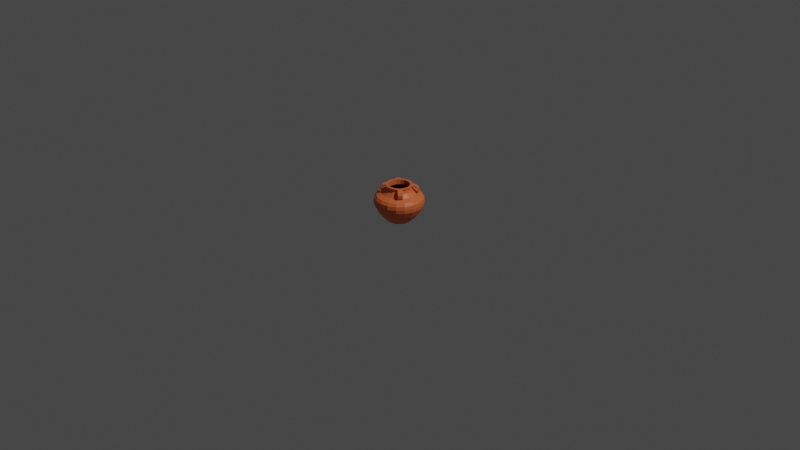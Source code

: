 # Source: Jarron01.blend  (saved by Blender 3.6.13; exported with 4.5.12 LTS)
import bpy
from mathutils import Matrix  # noqa: F401  (used for matrix-valued properties, if any)

bpy.ops.wm.read_factory_settings(use_empty=True)
scene = bpy.context.scene
scene.name = 'Scene'

# ---- collections
col_collection = bpy.data.collections.new('Collection'); scene.collection.children.link(col_collection)

# ---- materials (node trees are filled in below, after node groups)
mat_jarron = bpy.data.materials.new('Jarron')
mat_jarron.use_transparent_shadow = False
mat_fondo = bpy.data.materials.new('Fondo')
mat_fondo.use_transparent_shadow = False

# ---- material node trees
mat_jarron.use_nodes = True; mat_jarron.node_tree.nodes.clear()
_N = mat_jarron.node_tree.nodes; _L = mat_jarron.node_tree.links
n0 = _N.new('ShaderNodeBsdfPrincipled'); n0.name = 'Principled BSDF'; n0.location = (10, 300)
n0.distribution = 'GGX'
n0.subsurface_method = 'RANDOM_WALK_SKIN'
n0.inputs[0].default_value = (0.8, 0.1572, 0.0446, 1.0)
n0.inputs[3].default_value = 1.45
n0.inputs[27].default_value = (0.0, 0.0, 0.0, 1.0)
n0.inputs[28].default_value = 1.0
n1 = _N.new('ShaderNodeOutputMaterial'); n1.name = 'Material Output'; n1.location = (300, 300)
_L.new(n0.outputs[0], n1.inputs[0])
n1.is_active_output = True
mat_fondo.use_nodes = True; mat_fondo.node_tree.nodes.clear()
_N = mat_fondo.node_tree.nodes; _L = mat_fondo.node_tree.links
n0 = _N.new('ShaderNodeBsdfPrincipled'); n0.name = 'Principled BSDF'; n0.location = (10, 300)
n0.distribution = 'GGX'
n0.subsurface_method = 'RANDOM_WALK_SKIN'
n0.inputs[0].default_value = (0.0, 0.0, 0.0, 1.0)
n0.inputs[3].default_value = 1.45
n0.inputs[13].default_value = 0.0
n0.inputs[27].default_value = (0.0, 0.0, 0.0, 1.0)
n0.inputs[28].default_value = 1.0
n1 = _N.new('ShaderNodeOutputMaterial'); n1.name = 'Material Output'; n1.location = (300, 300)
_L.new(n0.outputs[0], n1.inputs[0])
n1.is_active_output = True

# ---- world
world_world = bpy.data.worlds.new('World'); scene.world = world_world
world_world.use_nodes = True; world_world.node_tree.nodes.clear()
_N = world_world.node_tree.nodes; _L = world_world.node_tree.links
n0 = _N.new('ShaderNodeOutputWorld'); n0.name = 'World Output'; n0.location = (300, 300)
n1 = _N.new('ShaderNodeBackground'); n1.name = 'Background'; n1.location = (10, 300)
n1.inputs[0].default_value = (0.05088, 0.05088, 0.05088, 1.0)
_L.new(n1.outputs[0], n0.inputs[0])
n0.is_active_output = True
world_world.color = (0.05088, 0.05088, 0.05088)
world_world.use_sun_shadow = False
world_world.sun_shadow_jitter_overblur = 0.0

# ---- cameras
cam_camera = bpy.data.cameras.new('Camera')
cam_camera.clip_end = 100.0
cam_camera.ortho_scale = 7.314

# ---- lights
light_light = bpy.data.lights.new('Light', 'POINT')
light_light.transmission_factor = 0.0
light_light.energy = 1000.0
light_light.shadow_soft_size = 0.1
light_light.shadow_maximum_resolution = 0.006
light_light.use_absolute_resolution = True

# ---- meshes
me_circle = bpy.data.meshes.new('Circle')
me_circle.from_pydata([(0.0, -0.125, 0.0), (0.04275, -0.1175, 0.0), (0.08035, -0.09576, 0.0), (0.1083, -0.0625, 0.0), (0.1231, -0.02171, 0.0), (0.1231, -0.02171, 0.375), (0.1083, -0.0625, 0.375), (0.08035, -0.09576, 0.375), (0.04275, -0.1175, 0.375), (0.0, -0.125, 0.375), (0.0481, -0.1321, 0.3333), (0.09039, -0.1077, 0.3333), (0.1218, -0.07031, 0.3333), (0.1385, -0.02442, 0.3333), (0.0, -0.1406, 0.3333), (0.0, -0.1758, 0.3), (0.1731, -0.03052, 0.3), (0.1522, -0.08789, 0.3), (0.113, -0.1347, 0.3), (0.06012, -0.1652, 0.3), (0.1354, -0.02388, 0.375), (0.1191, -0.06875, 0.375), (0.08838, -0.1053, 0.375), (0.04703, -0.1292, 0.375), (0.0, -0.1375, 0.375), (0.1354, -0.02388, 0.385), (0.1191, -0.06875, 0.385), (0.08838, -0.1053, 0.385), (0.04703, -0.1292, 0.385), (0.0, -0.1375, 0.385), (0.09526, -0.055, 0.385), (0.03762, -0.1034, 0.385), (0.1083, -0.0191, 0.385), (0.07071, -0.08426, 0.385), (0.0, -0.11, 0.385), (0.1083, -0.0191, 0.335), (0.09526, -0.055, 0.335), (0.07071, -0.08426, 0.335), (0.03762, -0.1034, 0.335), (0.0, -0.11, 0.335), (0.228, -0.0402, 0.275), (0.2488, -0.04387, 0.2468), (0.2188, -0.1263, 0.2468), (0.2005, -0.1158, 0.275), (0.1488, -0.1774, 0.275), (0.1624, -0.1935, 0.2468), (0.0, -0.2315, 0.275), (0.0, -0.2527, 0.2468), (0.08641, -0.2374, 0.2468), (0.07919, -0.2176, 0.275), (0.2538, -0.04476, 0.2087), (0.2481, -0.04374, 0.1707), (0.2118, -0.03734, 0.1013), (0.1822, -0.03213, 0.06001), (0.2232, -0.1289, 0.2087), (0.2182, -0.126, 0.1707), (0.1862, -0.1075, 0.1013), (0.1602, -0.0925, 0.06001), (0.1619, -0.193, 0.1707), (0.1657, -0.1975, 0.2087), (0.1189, -0.1417, 0.06001), (0.1382, -0.1647, 0.1013), (0.0, -0.2151, 0.1013), (0.0, -0.185, 0.06001), (0.0, -0.2578, 0.2087), (0.0, -0.2519, 0.1707), (0.08816, -0.2422, 0.2087), (0.08616, -0.2367, 0.1707), (0.07355, -0.2021, 0.1013), (0.06328, -0.1738, 0.06001), (0.1363, -0.08321, 0.3757), (0.1056, -0.1198, 0.3757), (0.1401, -0.08643, 0.3843), (0.1094, -0.123, 0.3843), (0.1515, -0.09595, 0.365), (0.1208, -0.1325, 0.365), (0.1581, -0.1015, 0.37), (0.1274, -0.1381, 0.37), (0.1606, -0.1036, 0.3458), (0.1299, -0.1401, 0.3458), (0.1682, -0.11, 0.3458), (0.1375, -0.1466, 0.3458), (0.1611, -0.104, 0.3233), (0.1304, -0.1406, 0.3233), (0.1677, -0.1096, 0.3183), (0.137, -0.1461, 0.3183), (0.1529, -0.09713, 0.3035), (0.1222, -0.1337, 0.3035), (0.1567, -0.1003, 0.2949), (0.126, -0.1369, 0.2949), (0.1446, -0.09017, 0.2976), (0.1139, -0.1268, 0.2976), (0.1484, -0.09339, 0.289), (0.1177, -0.13, 0.289), (-0.04275, -0.1175, 0.0), (-0.08035, -0.09576, 0.0), (-0.1083, -0.0625, 0.0), (-0.1231, -0.02171, 0.0), (-0.1231, -0.02171, 0.375), (-0.1083, -0.0625, 0.375), (-0.08035, -0.09576, 0.375), (-0.04275, -0.1175, 0.375), (-0.0481, -0.1321, 0.3333), (-0.09039, -0.1077, 0.3333), (-0.1218, -0.07031, 0.3333), (-0.1385, -0.02442, 0.3333), (-0.1731, -0.03052, 0.3), (-0.1522, -0.08789, 0.3), (-0.113, -0.1347, 0.3), (-0.06012, -0.1652, 0.3), (-0.1354, -0.02388, 0.375), (-0.1191, -0.06875, 0.375), (-0.08838, -0.1053, 0.375), (-0.04703, -0.1292, 0.375), (-0.1354, -0.02388, 0.385), (-0.1191, -0.06875, 0.385), (-0.08838, -0.1053, 0.385), (-0.04703, -0.1292, 0.385), (-0.09526, -0.055, 0.385), (-0.03762, -0.1034, 0.385), (-0.1083, -0.0191, 0.385), (-0.07071, -0.08426, 0.385), (-0.1083, -0.0191, 0.335), (-0.09526, -0.055, 0.335), (-0.07071, -0.08426, 0.335), (-0.03762, -0.1034, 0.335), (-0.228, -0.0402, 0.275), (-0.2488, -0.04387, 0.2468), (-0.2188, -0.1263, 0.2468), (-0.2005, -0.1158, 0.275), (-0.1488, -0.1774, 0.275), (-0.1624, -0.1935, 0.2468), (-0.08641, -0.2374, 0.2468), (-0.07919, -0.2176, 0.275), (-0.2538, -0.04476, 0.2087), (-0.2481, -0.04374, 0.1707), (-0.2118, -0.03734, 0.1013), (-0.1822, -0.03213, 0.06001), (-0.2232, -0.1289, 0.2087), (-0.2182, -0.126, 0.1707), (-0.1862, -0.1075, 0.1013), (-0.1602, -0.0925, 0.06001), (-0.1619, -0.193, 0.1707), (-0.1657, -0.1975, 0.2087), (-0.1189, -0.1417, 0.06001), (-0.1382, -0.1647, 0.1013), (-0.08816, -0.2422, 0.2087), (-0.08616, -0.2367, 0.1707), (-0.07355, -0.2021, 0.1013), (-0.06328, -0.1738, 0.06001), (-0.1363, -0.08321, 0.3757), (-0.1056, -0.1198, 0.3757), (-0.1401, -0.08643, 0.3843), (-0.1094, -0.123, 0.3843), (-0.1515, -0.09595, 0.365), (-0.1208, -0.1325, 0.365), (-0.1581, -0.1015, 0.37), (-0.1274, -0.1381, 0.37), (-0.1606, -0.1036, 0.3458), (-0.1299, -0.1401, 0.3458), (-0.1682, -0.11, 0.3458), (-0.1375, -0.1466, 0.3458), (-0.1611, -0.104, 0.3233), (-0.1304, -0.1406, 0.3233), (-0.1677, -0.1096, 0.3183), (-0.137, -0.1461, 0.3183), (-0.1529, -0.09713, 0.3035), (-0.1222, -0.1337, 0.3035), (-0.1567, -0.1003, 0.2949), (-0.126, -0.1369, 0.2949), (-0.1446, -0.09017, 0.2976), (-0.1139, -0.1268, 0.2976), (-0.1484, -0.09339, 0.289), (-0.1177, -0.13, 0.289), (0.0, 0.125, 0.0), (0.04275, 0.1175, 0.0), (0.08035, 0.09576, 0.0), (0.1083, 0.0625, 0.0), (0.1231, 0.02171, 0.0), (0.1231, 0.02171, 0.375), (0.1083, 0.0625, 0.375), (0.08035, 0.09576, 0.375), (0.04275, 0.1175, 0.375), (0.0, 0.125, 0.375), (0.0481, 0.1321, 0.3333), (0.09039, 0.1077, 0.3333), (0.1218, 0.07031, 0.3333), (0.1385, 0.02442, 0.3333), (0.0, 0.1406, 0.3333), (0.0, 0.1758, 0.3), (0.1731, 0.03052, 0.3), (0.1522, 0.08789, 0.3), (0.113, 0.1347, 0.3), (0.06012, 0.1652, 0.3), (0.1354, 0.02388, 0.375), (0.1191, 0.06875, 0.375), (0.08838, 0.1053, 0.375), (0.04703, 0.1292, 0.375), (0.0, 0.1375, 0.375), (0.1354, 0.02388, 0.385), (0.1191, 0.06875, 0.385), (0.08838, 0.1053, 0.385), (0.04703, 0.1292, 0.385), (0.0, 0.1375, 0.385), (0.09526, 0.055, 0.385), (0.03762, 0.1034, 0.385), (0.1083, 0.0191, 0.385), (0.07071, 0.08426, 0.385), (0.0, 0.11, 0.385), (0.1083, 0.0191, 0.335), (0.09526, 0.055, 0.335), (0.07071, 0.08426, 0.335), (0.03762, 0.1034, 0.335), (0.0, 0.11, 0.335), (0.228, 0.0402, 0.275), (0.2488, 0.04387, 0.2468), (0.2188, 0.1263, 0.2468), (0.2005, 0.1158, 0.275), (0.1488, 0.1774, 0.275), (0.1624, 0.1935, 0.2468), (0.0, 0.2315, 0.275), (0.0, 0.2527, 0.2468), (0.08641, 0.2374, 0.2468), (0.07919, 0.2176, 0.275), (0.2538, 0.04476, 0.2087), (0.2481, 0.04374, 0.1707), (0.2118, 0.03734, 0.1013), (0.1822, 0.03213, 0.06001), (0.2232, 0.1289, 0.2087), (0.2182, 0.126, 0.1707), (0.1862, 0.1075, 0.1013), (0.1602, 0.0925, 0.06001), (0.1619, 0.193, 0.1707), (0.1657, 0.1975, 0.2087), (0.1189, 0.1417, 0.06001), (0.1382, 0.1647, 0.1013), (0.0, 0.2151, 0.1013), (0.0, 0.185, 0.06001), (0.0, 0.2578, 0.2087), (0.0, 0.2519, 0.1707), (0.08816, 0.2422, 0.2087), (0.08616, 0.2367, 0.1707), (0.07355, 0.2021, 0.1013), (0.06328, 0.1738, 0.06001), (0.1363, 0.08321, 0.3757), (0.1056, 0.1198, 0.3757), (0.1401, 0.08643, 0.3843), (0.1094, 0.123, 0.3843), (0.1515, 0.09595, 0.365), (0.1208, 0.1325, 0.365), (0.1581, 0.1015, 0.37), (0.1274, 0.1381, 0.37), (0.1606, 0.1036, 0.3458), (0.1299, 0.1401, 0.3458), (0.1682, 0.11, 0.3458), (0.1375, 0.1466, 0.3458), (0.1611, 0.104, 0.3233), (0.1304, 0.1406, 0.3233), (0.1677, 0.1096, 0.3183), (0.137, 0.1461, 0.3183), (0.1529, 0.09713, 0.3035), (0.1222, 0.1337, 0.3035), (0.1567, 0.1003, 0.2949), (0.126, 0.1369, 0.2949), (0.1446, 0.09017, 0.2976), (0.1139, 0.1268, 0.2976), (0.1484, 0.09339, 0.289), (0.1177, 0.13, 0.289), (-0.04275, 0.1175, 0.0), (-0.08035, 0.09576, 0.0), (-0.1083, 0.0625, 0.0), (-0.1231, 0.02171, 0.0), (-0.1231, 0.02171, 0.375), (-0.1083, 0.0625, 0.375), (-0.08035, 0.09576, 0.375), (-0.04275, 0.1175, 0.375), (-0.0481, 0.1321, 0.3333), (-0.09039, 0.1077, 0.3333), (-0.1218, 0.07031, 0.3333), (-0.1385, 0.02442, 0.3333), (-0.1731, 0.03052, 0.3), (-0.1522, 0.08789, 0.3), (-0.113, 0.1347, 0.3), (-0.06012, 0.1652, 0.3), (-0.1354, 0.02388, 0.375), (-0.1191, 0.06875, 0.375), (-0.08838, 0.1053, 0.375), (-0.04703, 0.1292, 0.375), (-0.1354, 0.02388, 0.385), (-0.1191, 0.06875, 0.385), (-0.08838, 0.1053, 0.385), (-0.04703, 0.1292, 0.385), (-0.09526, 0.055, 0.385), (-0.03762, 0.1034, 0.385), (-0.1083, 0.0191, 0.385), (-0.07071, 0.08426, 0.385), (-0.1083, 0.0191, 0.335), (-0.09526, 0.055, 0.335), (-0.07071, 0.08426, 0.335), (-0.03762, 0.1034, 0.335), (-0.228, 0.0402, 0.275), (-0.2488, 0.04387, 0.2468), (-0.2188, 0.1263, 0.2468), (-0.2005, 0.1158, 0.275), (-0.1488, 0.1774, 0.275), (-0.1624, 0.1935, 0.2468), (-0.08641, 0.2374, 0.2468), (-0.07919, 0.2176, 0.275), (-0.2538, 0.04476, 0.2087), (-0.2481, 0.04374, 0.1707), (-0.2118, 0.03734, 0.1013), (-0.1822, 0.03213, 0.06001), (-0.2232, 0.1289, 0.2087), (-0.2182, 0.126, 0.1707), (-0.1862, 0.1075, 0.1013), (-0.1602, 0.0925, 0.06001), (-0.1619, 0.193, 0.1707), (-0.1657, 0.1975, 0.2087), (-0.1189, 0.1417, 0.06001), (-0.1382, 0.1647, 0.1013), (-0.08816, 0.2422, 0.2087), (-0.08616, 0.2367, 0.1707), (-0.07355, 0.2021, 0.1013), (-0.06328, 0.1738, 0.06001), (-0.1363, 0.08321, 0.3757), (-0.1056, 0.1198, 0.3757), (-0.1401, 0.08643, 0.3843), (-0.1094, 0.123, 0.3843), (-0.1515, 0.09595, 0.365), (-0.1208, 0.1325, 0.365), (-0.1581, 0.1015, 0.37), (-0.1274, 0.1381, 0.37), (-0.1606, 0.1036, 0.3458), (-0.1299, 0.1401, 0.3458), (-0.1682, 0.11, 0.3458), (-0.1375, 0.1466, 0.3458), (-0.1611, 0.104, 0.3233), (-0.1304, 0.1406, 0.3233), (-0.1677, 0.1096, 0.3183), (-0.137, 0.1461, 0.3183), (-0.1529, 0.09713, 0.3035), (-0.1222, 0.1337, 0.3035), (-0.1567, 0.1003, 0.2949), (-0.126, 0.1369, 0.2949), (-0.1446, 0.09017, 0.2976), (-0.1139, 0.1268, 0.2976), (-0.1484, 0.09339, 0.289), (-0.1177, 0.13, 0.289)], [], [(12, 11, 7, 6), (13, 12, 6, 5), (10, 14, 9, 8), (296, 122, 120, 294), (11, 10, 8, 7), (17, 18, 11, 12), (66, 64, 47, 48), (16, 17, 12, 13), (19, 15, 14, 10), (49, 46, 15, 19), (18, 19, 10, 11), (44, 49, 19, 18), (61, 68, 67, 58), (3, 2, 60, 57), (56, 61, 58, 55), (68, 62, 65, 67), (4, 3, 57, 53), (52, 56, 55, 51), (1, 0, 63, 69), (2, 1, 69, 60), (59, 66, 48, 45), (43, 44, 18, 17), (50, 54, 42, 41), (54, 59, 45, 42), (8, 9, 24, 23), (5, 6, 21, 20), (6, 7, 22, 21), (7, 8, 23, 22), (23, 24, 29, 28), (20, 21, 26, 25), (22, 23, 28, 27), (26, 27, 33, 30), (28, 29, 34, 31), (25, 26, 30, 32), (27, 28, 31, 33), (30, 33, 37, 36), (31, 34, 39, 38), (32, 30, 36, 35), (33, 31, 38, 37), (49, 44, 45, 48), (46, 49, 48, 47), (43, 40, 41, 42), (44, 43, 42, 45), (61, 56, 57, 60), (59, 54, 55, 58), (56, 52, 53, 57), (54, 50, 51, 55), (62, 68, 69, 63), (64, 66, 67, 65), (68, 61, 60, 69), (66, 59, 58, 67), (206, 199, 25, 32), (52, 226, 227, 53), (40, 43, 17, 16), (215, 224, 50, 41), (50, 224, 225, 51), (199, 194, 20, 25), (194, 179, 5, 20), (187, 190, 16, 13), (227, 178, 4, 53), (179, 187, 13, 5), (190, 214, 40, 16), (225, 226, 52, 51), (40, 214, 215, 41), (21, 22, 71, 70), (70, 71, 75, 74), (22, 27, 73, 71), (27, 26, 72, 73), (26, 21, 70, 72), (76, 74, 78, 80), (72, 70, 74, 76), (73, 72, 76, 77), (71, 73, 77, 75), (79, 81, 85, 83), (77, 76, 80, 81), (75, 77, 81, 79), (74, 75, 79, 78), (84, 82, 86, 88), (78, 79, 83, 82), (80, 78, 82, 84), (81, 80, 84, 85), (89, 88, 92, 93), (85, 84, 88, 89), (83, 85, 89, 87), (82, 83, 87, 86), (91, 93, 92, 90), (87, 89, 93, 91), (86, 87, 91, 90), (88, 86, 90, 92), (104, 99, 100, 103), (105, 98, 99, 104), (102, 101, 9, 14), (35, 36, 37, 38, 39, 125, 124, 123, 122, 296, 297, 298, 299, 213, 212, 211, 210, 209), (103, 100, 101, 102), (107, 104, 103, 108), (146, 132, 47, 64), (106, 105, 104, 107), (109, 102, 14, 15), (133, 109, 15, 46), (108, 103, 102, 109), (130, 108, 109, 133), (145, 142, 147, 148), (96, 141, 144, 95), (140, 139, 142, 145), (148, 147, 65, 62), (97, 137, 141, 96), (136, 135, 139, 140), (94, 149, 63, 0), (95, 144, 149, 94), (143, 131, 132, 146), (129, 107, 108, 130), (134, 127, 128, 138), (138, 128, 131, 143), (101, 113, 24, 9), (98, 110, 111, 99), (99, 111, 112, 100), (100, 112, 113, 101), (113, 117, 29, 24), (110, 114, 115, 111), (112, 116, 117, 113), (115, 118, 121, 116), (117, 119, 34, 29), (114, 120, 118, 115), (116, 121, 119, 117), (118, 123, 124, 121), (119, 125, 39, 34), (120, 122, 123, 118), (121, 124, 125, 119), (133, 132, 131, 130), (46, 47, 132, 133), (129, 128, 127, 126), (130, 131, 128, 129), (145, 144, 141, 140), (143, 142, 139, 138), (140, 141, 137, 136), (138, 139, 135, 134), (62, 63, 149, 148), (64, 65, 147, 146), (148, 149, 144, 145), (146, 147, 142, 143), (294, 120, 114, 288), (137, 311, 310, 136), (126, 106, 107, 129), (301, 127, 134, 308), (135, 309, 308, 134), (288, 114, 110, 284), (284, 110, 98, 272), (279, 105, 106, 280), (311, 137, 97, 271), (272, 98, 105, 279), (280, 106, 126, 300), (309, 135, 136, 310), (127, 301, 300, 126), (111, 150, 151, 112), (150, 154, 155, 151), (112, 151, 153, 116), (116, 153, 152, 115), (115, 152, 150, 111), (156, 160, 158, 154), (152, 156, 154, 150), (153, 157, 156, 152), (151, 155, 157, 153), (159, 163, 165, 161), (157, 161, 160, 156), (155, 159, 161, 157), (154, 158, 159, 155), (164, 168, 166, 162), (158, 162, 163, 159), (160, 164, 162, 158), (161, 165, 164, 160), (169, 173, 172, 168), (165, 169, 168, 164), (163, 167, 169, 165), (162, 166, 167, 163), (171, 170, 172, 173), (167, 171, 173, 169), (166, 170, 171, 167), (168, 172, 170, 166), (186, 180, 181, 185), (187, 179, 180, 186), (184, 182, 183, 188), (185, 181, 182, 184), (191, 186, 185, 192), (240, 222, 221, 238), (190, 187, 186, 191), (193, 184, 188, 189), (223, 193, 189, 220), (192, 185, 184, 193), (218, 192, 193, 223), (235, 232, 241, 242), (177, 231, 234, 176), (230, 229, 232, 235), (242, 241, 239, 236), (178, 227, 231, 177), (226, 225, 229, 230), (175, 243, 237, 174), (176, 234, 243, 175), (233, 219, 222, 240), (217, 191, 192, 218), (224, 215, 216, 228), (228, 216, 219, 233), (182, 197, 198, 183), (179, 194, 195, 180), (180, 195, 196, 181), (181, 196, 197, 182), (197, 202, 203, 198), (194, 199, 200, 195), (196, 201, 202, 197), (200, 204, 207, 201), (202, 205, 208, 203), (199, 206, 204, 200), (201, 207, 205, 202), (204, 210, 211, 207), (205, 212, 213, 208), (206, 209, 210, 204), (207, 211, 212, 205), (223, 222, 219, 218), (220, 221, 222, 223), (217, 216, 215, 214), (218, 219, 216, 217), (235, 234, 231, 230), (233, 232, 229, 228), (230, 231, 227, 226), (228, 229, 225, 224), (236, 237, 243, 242), (238, 239, 241, 240), (242, 243, 234, 235), (240, 241, 232, 233), (214, 190, 191, 217), (195, 244, 245, 196), (244, 248, 249, 245), (196, 245, 247, 201), (201, 247, 246, 200), (200, 246, 244, 195), (250, 254, 252, 248), (246, 250, 248, 244), (247, 251, 250, 246), (245, 249, 251, 247), (253, 257, 259, 255), (251, 255, 254, 250), (249, 253, 255, 251), (248, 252, 253, 249), (258, 262, 260, 256), (252, 256, 257, 253), (254, 258, 256, 252), (255, 259, 258, 254), (263, 267, 266, 262), (259, 263, 262, 258), (257, 261, 263, 259), (256, 260, 261, 257), (265, 264, 266, 267), (261, 265, 267, 263), (260, 264, 265, 261), (262, 266, 264, 260), (278, 277, 274, 273), (279, 278, 273, 272), (276, 188, 183, 275), (1, 2, 3, 4, 178, 177, 176, 175, 174, 268, 269, 270, 271, 97, 96, 95, 94, 0), (277, 276, 275, 274), (281, 282, 277, 278), (320, 238, 221, 306), (280, 281, 278, 279), (283, 189, 188, 276), (307, 220, 189, 283), (282, 283, 276, 277), (304, 307, 283, 282), (319, 322, 321, 316), (270, 269, 318, 315), (314, 319, 316, 313), (322, 236, 239, 321), (271, 270, 315, 311), (310, 314, 313, 309), (268, 174, 237, 323), (269, 268, 323, 318), (317, 320, 306, 305), (303, 304, 282, 281), (308, 312, 302, 301), (312, 317, 305, 302), (275, 183, 198, 287), (272, 273, 285, 284), (273, 274, 286, 285), (274, 275, 287, 286), (287, 198, 203, 291), (284, 285, 289, 288), (286, 287, 291, 290), (289, 290, 295, 292), (291, 203, 208, 293), (288, 289, 292, 294), (290, 291, 293, 295), (292, 295, 298, 297), (293, 208, 213, 299), (294, 292, 297, 296), (295, 293, 299, 298), (307, 304, 305, 306), (220, 307, 306, 221), (303, 300, 301, 302), (304, 303, 302, 305), (319, 314, 315, 318), (317, 312, 313, 316), (314, 310, 311, 315), (312, 308, 309, 313), (236, 322, 323, 237), (238, 320, 321, 239), (322, 319, 318, 323), (320, 317, 316, 321), (300, 303, 281, 280), (285, 286, 325, 324), (324, 325, 329, 328), (286, 290, 327, 325), (290, 289, 326, 327), (289, 285, 324, 326), (330, 328, 332, 334), (326, 324, 328, 330), (327, 326, 330, 331), (325, 327, 331, 329), (333, 335, 339, 337), (331, 330, 334, 335), (329, 331, 335, 333), (328, 329, 333, 332), (338, 336, 340, 342), (332, 333, 337, 336), (334, 332, 336, 338), (335, 334, 338, 339), (343, 342, 346, 347), (339, 338, 342, 343), (337, 339, 343, 341), (336, 337, 341, 340), (345, 347, 346, 344), (341, 343, 347, 345), (340, 341, 345, 344), (342, 340, 344, 346), (209, 206, 32, 35)])
me_circle.polygons.foreach_set('material_index', [0, 0, 0, 0, 0, 0, 0, 0, 0, 0, 0, 0, 0, 0, 0, 0, 0, 0, 0, 0, 0, 0, 0, 0, 0, 0, 0, 0, 0, 0, 0, 0, 0, 0, 0, 0, 0, 0, 0, 0, 0, 0, 0, 0, 0, 0, 0, 0, 0, 0, 0, 0, 0, 0, 0, 0, 0, 0, 0, 0, 0, 0, 0, 0, 0, 0, 0, 0, 0, 0, 0, 0, 0, 0, 0, 0, 0, 0, 0, 0, 0, 0, 0, 0, 0, 0, 0, 0, 0, 0, 0, 0, 1, 0, 0, 0, 0, 0, 0, 0, 0, 0, 0, 0, 0, 0, 0, 0, 0, 0, 0, 0, 0, 0, 0, 0, 0, 0, 0, 0, 0, 0, 0, 0, 0, 0, 0, 0, 0, 0, 0, 0, 0, 0, 0, 0, 0, 0, 0, 0, 0, 0, 0, 0, 0, 0, 0, 0, 0, 0, 0, 0, 0, 0, 0, 0, 0, 0, 0, 0, 0, 0, 0, 0, 0, 0, 0, 0, 0, 0, 0, 0, 0, 0, 0, 0, 0, 0, 0, 0, 0, 0, 0, 0, 0, 0, 0, 0, 0, 0, 0, 0, 0, 0, 0, 0, 0, 0, 0, 0, 0, 0, 0, 0, 0, 0, 0, 0, 0, 0, 0, 0, 0, 0, 0, 0, 0, 0, 0, 0, 0, 0, 0, 0, 0, 0, 0, 0, 0, 0, 0, 0, 0, 0, 0, 0, 0, 0, 0, 0, 0, 0, 0, 0, 0, 0, 0, 0, 0, 0, 0, 0, 0, 0, 0, 0, 0, 0, 0, 0, 0, 0, 0, 0, 0, 0, 0, 0, 0, 0, 0, 0, 0, 0, 0, 0, 0, 0, 0, 0, 0, 0, 0, 0, 0, 0, 0, 0, 0, 0, 0, 0, 0, 0, 0, 0, 0, 0, 0, 0, 0, 0, 0, 0, 0, 0, 0, 0, 0, 0, 0, 0, 0, 0, 0, 0, 0, 0, 0, 0, 0, 0, 0, 0, 0, 0, 0, 0, 0, 0, 0, 0])
_uv = me_circle.uv_layers.new(name='UVMap')
_uv.uv.foreach_set('vector', [0.0, 0.0, 0.0, 0.0, 0.0, 0.0, 0.0, 0.0, 0.0, 0.0, 0.0, 0.0, 0.0, 0.0, 0.0, 0.0, 0.0, 0.0, 0.0, 0.0, 0.0, 0.0, 0.0, 0.0, 0.0, 0.0, 0.0, 0.0, 0.0, 0.0, 0.0, 0.0, 0.0, 0.0, 0.0, 0.0, 0.0, 0.0, 0.0, 0.0, 0.0, 0.0, 0.0, 0.0, 0.0, 0.0, 0.0, 0.0, 0.0, 0.0, 0.0, 0.0, 0.0, 0.0, 0.0, 0.0, 0.0, 0.0, 0.0, 0.0, 0.0, 0.0, 0.0, 0.0, 0.0, 0.0, 0.0, 0.0, 0.0, 0.0, 0.0, 0.0, 0.0, 0.0, 0.0, 0.0, 0.0, 0.0, 0.0, 0.0, 0.0, 0.0, 0.0, 0.0, 0.0, 0.0, 0.0, 0.0, 0.0, 0.0, 0.0, 0.0, 0.0, 0.0, 0.0, 0.0, 0.0, 0.0, 0.0, 0.0, 0.0, 0.0, 0.0, 0.0, 0.0, 0.0, 0.0, 0.0, 0.0, 0.0, 0.0, 0.0, 0.0, 0.0, 0.0, 0.0, 0.0, 0.0, 0.0, 0.0, 0.0, 0.0, 0.0, 0.0, 0.0, 0.0, 0.0, 0.0, 0.0, 0.0, 0.0, 0.0, 0.0, 0.0, 0.0, 0.0, 0.0, 0.0, 0.0, 0.0, 0.0, 0.0, 0.0, 0.0, 0.0, 0.0, 0.0, 0.0, 0.0, 0.0, 0.0, 0.0, 0.0, 0.0, 0.0, 0.0, 0.0, 0.0, 0.0, 0.0, 0.0, 0.0, 0.0, 0.0, 0.0, 0.0, 0.0, 0.0, 0.0, 0.0, 0.0, 0.0, 0.0, 0.0, 0.0, 0.0, 0.0, 0.0, 0.0, 0.0, 0.0, 0.0, 0.0, 0.0, 0.0, 0.0, 0.0, 0.0, 0.0, 0.0, 0.0, 0.0, 0.0, 0.0, 0.0, 0.0, 0.0, 0.0, 0.0, 0.0, 0.0, 0.0, 0.0, 0.0, 0.0, 0.0, 0.0, 0.0, 0.0, 0.0, 0.0, 0.0, 0.0, 0.0, 0.0, 0.0, 0.0, 0.0, 0.0, 0.0, 0.0, 0.0, 0.0, 0.0, 0.0, 0.0, 0.0, 0.0, 0.0, 0.0, 0.0, 0.0, 0.0, 0.0, 0.0, 0.0, 0.0, 0.0, 0.0, 0.0, 0.0, 0.0, 0.0, 0.0, 0.0, 0.0, 0.0, 0.0, 0.0, 0.0, 0.0, 0.0, 0.0, 0.0, 0.0, 0.0, 0.0, 0.0, 0.0, 0.0, 0.0, 0.0, 0.0, 0.0, 0.0, 0.0, 0.0, 0.0, 0.0, 0.0, 0.0, 0.0, 0.0, 0.0, 0.0, 0.0, 0.0, 0.0, 0.0, 0.0, 0.0, 0.0, 0.0, 0.0, 0.0, 0.0, 0.0, 0.0, 0.0, 0.0, 0.0, 0.0, 0.0, 0.0, 0.0, 0.0, 0.0, 0.0, 0.0, 0.0, 0.0, 0.0, 0.0, 0.0, 0.0, 0.0, 0.0, 0.0, 0.0, 0.0, 0.0, 0.0, 0.0, 0.0, 0.0, 0.0, 0.0, 0.0, 0.0, 0.0, 0.0, 0.0, 0.0, 0.0, 0.0, 0.0, 0.0, 0.0, 0.0, 0.0, 0.0, 0.0, 0.0, 0.0, 0.0, 0.0, 0.0, 0.0, 0.0, 0.0, 0.0, 0.0, 0.0, 0.0, 0.0, 0.0, 0.0, 0.0, 0.0, 0.0, 0.0, 0.0, 0.0, 0.0, 0.0, 0.0, 0.0, 0.0, 0.0, 0.0, 0.0, 0.0, 0.0, 0.0, 0.0, 0.0, 0.0, 0.0, 0.0, 0.0, 0.0, 0.0, 0.0, 0.0, 0.0, 0.0, 0.0, 0.0, 0.0, 0.0, 0.0, 0.0, 0.0, 0.0, 0.0, 0.0, 0.0, 0.0, 0.0, 0.0, 0.0, 0.0, 0.0, 0.0, 0.0, 0.0, 0.0, 0.0, 0.0, 0.0, 0.0, 0.0, 0.0, 0.0, 0.0, 0.0, 0.0, 0.0, 0.0, 0.0, 0.0, 0.0, 0.0, 0.0, 0.0, 0.0, 0.0, 0.0, 0.0, 0.0, 0.0, 0.0, 0.0, 0.0, 0.0, 0.0, 0.0, 0.0, 0.0, 0.0, 0.0, 0.0, 0.0, 0.0, 0.0, 0.0, 0.0, 0.0, 0.0, 0.0, 0.0, 0.0, 0.0, 0.0, 0.0, 0.0, 0.0, 0.0, 0.0, 0.0, 0.0, 0.0, 0.0, 0.0, 0.0, 0.0, 0.0, 0.0, 0.0, 0.0, 0.0, 0.0, 0.0, 0.0, 0.0, 0.0, 0.0, 0.0, 0.0, 0.0, 0.0, 0.0, 0.0, 0.0, 0.0, 0.0, 0.0, 0.0, 0.0, 0.0, 0.0, 0.0, 0.0, 0.0, 0.0, 0.0, 0.0, 0.0, 0.0, 0.0, 0.0, 0.0, 0.0, 0.0, 0.0, 0.0, 0.0, 0.0, 0.0, 0.0, 0.0, 0.0, 0.0, 0.0, 0.0, 0.0, 0.0, 0.0, 0.0, 0.0, 0.0, 0.0, 0.0, 0.0, 0.0, 0.0, 0.0, 0.0, 0.0, 0.0, 0.0, 0.0, 0.0, 0.0, 0.0, 0.0, 0.0, 0.0, 0.0, 0.0, 0.0, 0.0, 0.0, 0.0, 0.0, 0.0, 0.0, 0.0, 0.0, 0.0, 0.0, 0.0, 0.0, 0.0, 0.0, 0.0, 0.0, 0.0, 0.0, 0.0, 0.0, 0.0, 0.0, 0.0, 0.0, 0.0, 0.0, 0.0, 0.0, 0.0, 0.0, 0.0, 0.0, 0.0, 0.0, 0.0, 0.0, 0.0, 0.0, 0.0, 0.0, 0.0, 0.0, 0.0, 0.0, 0.0, 0.0, 0.0, 0.0, 0.0, 0.0, 0.0, 0.0, 0.0, 0.0, 0.0, 0.0, 0.0, 0.0, 0.0, 0.0, 0.0, 0.0, 0.0, 0.0, 0.0, 0.0, 0.0, 0.0, 0.0, 0.0, 0.0, 0.0, 0.0, 0.0, 0.0, 0.0, 0.0, 0.0, 0.0, 0.0, 0.0, 0.0, 0.0, 0.0, 0.0, 0.0, 0.0, 0.0, 0.0, 0.0, 0.0, 0.0, 0.0, 0.0, 0.0, 0.0, 0.0, 0.0, 0.0, 0.0, 0.0, 0.0, 0.0, 0.0, 0.0, 0.0, 0.0, 0.0, 0.0, 0.0, 0.0, 0.0, 0.0, 0.0, 0.0, 0.0, 0.0, 0.0, 0.0, 0.0, 0.0, 0.0, 0.0, 0.0, 0.0, 0.0, 0.0, 0.0, 0.0, 0.0, 0.0, 0.0, 0.0, 0.0, 0.0, 0.0, 0.0, 0.0, 0.0, 0.0, 0.0, 0.0, 0.0, 0.0, 0.0, 0.0, 0.0, 0.0, 0.0, 0.0, 0.0, 0.0, 0.0, 0.0, 0.0, 0.0, 0.0, 0.0, 0.0, 0.0, 0.0, 0.0, 0.0, 0.0, 0.0, 0.0, 0.0, 0.0, 0.0, 0.0, 0.0, 0.0, 0.0, 0.0, 0.0, 0.0, 0.0, 0.0, 0.0, 0.0, 0.0, 0.0, 0.0, 0.0, 0.0, 0.0, 0.0, 0.0, 0.0, 0.0, 0.0, 0.0, 0.0, 0.0, 0.0, 0.0, 0.0, 0.0, 0.0, 0.0, 0.0, 0.0, 0.0, 0.0, 0.0, 0.0, 0.0, 0.0, 0.0, 0.0, 0.0, 0.0, 0.0, 0.0, 0.0, 0.0, 0.0, 0.0, 0.0, 0.0, 0.0, 0.0, 0.0, 0.0, 0.0, 0.0, 0.0, 0.0, 0.0, 0.0, 0.0, 0.0, 0.0, 0.0, 0.0, 0.0, 0.0, 0.0, 0.0, 0.0, 0.0, 0.0, 0.0, 0.0, 0.0, 0.0, 0.0, 0.0, 0.0, 0.0, 0.0, 0.0, 0.0, 0.0, 0.0, 0.0, 0.0, 0.0, 0.0, 0.0, 0.0, 0.0, 0.0, 0.0, 0.0, 0.0, 0.0, 0.0, 0.0, 0.0, 0.0, 0.0, 0.0, 0.0, 0.0, 0.0, 0.0, 0.0, 0.0, 0.0, 0.0, 0.0, 0.0, 0.0, 0.0, 0.0, 0.0, 0.0, 0.0, 0.0, 0.0, 0.0, 0.0, 0.0, 0.0, 0.0, 0.0, 0.0, 0.0, 0.0, 0.0, 0.0, 0.0, 0.0, 0.0, 0.0, 0.0, 0.0, 0.0, 0.0, 0.0, 0.0, 0.0, 0.0, 0.0, 0.0, 0.0, 0.0, 0.0, 0.0, 0.0, 0.0, 0.0, 0.0, 0.0, 0.0, 0.0, 0.0, 0.0, 0.0, 0.0, 0.0, 0.0, 0.0, 0.0, 0.0, 0.0, 0.0, 0.0, 0.0, 0.0, 0.0, 0.0, 0.0, 0.0, 0.0, 0.0, 0.0, 0.0, 0.0, 0.0, 0.0, 0.0, 0.0, 0.0, 0.0, 0.0, 0.0, 0.0, 0.0, 0.0, 0.0, 0.0, 0.0, 0.0, 0.0, 0.0, 0.0, 0.0, 0.0, 0.0, 0.0, 0.0, 0.0, 0.0, 0.0, 0.0, 0.0, 0.0, 0.0, 0.0, 0.0, 0.0, 0.0, 0.0, 0.0, 0.0, 0.0, 0.0, 0.0, 0.0, 0.0, 0.0, 0.0, 0.0, 0.0, 0.0, 0.0, 0.0, 0.0, 0.0, 0.0, 0.0, 0.0, 0.0, 0.0, 0.0, 0.0, 0.0, 0.0, 0.0, 0.0, 0.0, 0.0, 0.0, 0.0, 0.0, 0.0, 0.0, 0.0, 0.0, 0.0, 0.0, 0.0, 0.0, 0.0, 0.0, 0.0, 0.0, 0.0, 0.0, 0.0, 0.0, 0.0, 0.0, 0.0, 0.0, 0.0, 0.0, 0.0, 0.0, 0.0, 0.0, 0.0, 0.0, 0.0, 0.0, 0.0, 0.0, 0.0, 0.0, 0.0, 0.0, 0.0, 0.0, 0.0, 0.0, 0.0, 0.0, 0.0, 0.0, 0.0, 0.0, 0.0, 0.0, 0.0, 0.0, 0.0, 0.0, 0.0, 0.0, 0.0, 0.0, 0.0, 0.0, 0.0, 0.0, 0.0, 0.0, 0.0, 0.0, 0.0, 0.0, 0.0, 0.0, 0.0, 0.0, 0.0, 0.0, 0.0, 0.0, 0.0, 0.0, 0.0, 0.0, 0.0, 0.0, 0.0, 0.0, 0.0, 0.0, 0.0, 0.0, 0.0, 0.0, 0.0, 0.0, 0.0, 0.0, 0.0, 0.0, 0.0, 0.0, 0.0, 0.0, 0.0, 0.0, 0.0, 0.0, 0.0, 0.0, 0.0, 0.0, 0.0, 0.0, 0.0, 0.0, 0.0, 0.0, 0.0, 0.0, 0.0, 0.0, 0.0, 0.0, 0.0, 0.0, 0.0, 0.0, 0.0, 0.0, 0.0, 0.0, 0.0, 0.0, 0.0, 0.0, 0.0, 0.0, 0.0, 0.0, 0.0, 0.0, 0.0, 0.0, 0.0, 0.0, 0.0, 0.0, 0.0, 0.0, 0.0, 0.0, 0.0, 0.0, 0.0, 0.0, 0.0, 0.0, 0.0, 0.0, 0.0, 0.0, 0.0, 0.0, 0.0, 0.0, 0.0, 0.0, 0.0, 0.0, 0.0, 0.0, 0.0, 0.0, 0.0, 0.0, 0.0, 0.0, 0.0, 0.0, 0.0, 0.0, 0.0, 0.0, 0.0, 0.0, 0.0, 0.0, 0.0, 0.0, 0.0, 0.0, 0.0, 0.0, 0.0, 0.0, 0.0, 0.0, 0.0, 0.0, 0.0, 0.0, 0.0, 0.0, 0.0, 0.0, 0.0, 0.0, 0.0, 0.0, 0.0, 0.0, 0.0, 0.0, 0.0, 0.0, 0.0, 0.0, 0.0, 0.0, 0.0, 0.0, 0.0, 0.0, 0.0, 0.0, 0.0, 0.0, 0.0, 0.0, 0.0, 0.0, 0.0, 0.0, 0.0, 0.0, 0.0, 0.0, 0.0, 0.0, 0.0, 0.0, 0.0, 0.0, 0.0, 0.0, 0.0, 0.0, 0.0, 0.0, 0.0, 0.0, 0.0, 0.0, 0.0, 0.0, 0.0, 0.0, 0.0, 0.0, 0.0, 0.0, 0.0, 0.0, 0.0, 0.0, 0.0, 0.0, 0.0, 0.0, 0.0, 0.0, 0.0, 0.0, 0.0, 0.0, 0.0, 0.0, 0.0, 0.0, 0.0, 0.0, 0.0, 0.0, 0.0, 0.0, 0.0, 0.0, 0.0, 0.0, 0.0, 0.0, 0.0, 0.0, 0.0, 0.0, 0.0, 0.0, 0.0, 0.0, 0.0, 0.0, 0.0, 0.0, 0.0, 0.0, 0.0, 0.0, 0.0, 0.0, 0.0, 0.0, 0.0, 0.0, 0.0, 0.0, 0.0, 0.0, 0.0, 0.0, 0.0, 0.0, 0.0, 0.0, 0.0, 0.0, 0.0, 0.0, 0.0, 0.0, 0.0, 0.0, 0.0, 0.0, 0.0, 0.0, 0.0, 0.0, 0.0, 0.0, 0.0, 0.0, 0.0, 0.0, 0.0, 0.0, 0.0, 0.0, 0.0, 0.0, 0.0, 0.0, 0.0, 0.0, 0.0, 0.0, 0.0, 0.0, 0.0, 0.0, 0.0, 0.0, 0.0, 0.0, 0.0, 0.0, 0.0, 0.0, 0.0, 0.0, 0.0, 0.0, 0.0, 0.0, 0.0, 0.0, 0.0, 0.0, 0.0, 0.0, 0.0, 0.0, 0.0, 0.0, 0.0, 0.0, 0.0, 0.0, 0.0, 0.0, 0.0, 0.0, 0.0, 0.0, 0.0, 0.0, 0.0, 0.0, 0.0, 0.0, 0.0, 0.0, 0.0, 0.0, 0.0, 0.0, 0.0, 0.0, 0.0, 0.0, 0.0, 0.0, 0.0, 0.0, 0.0, 0.0, 0.0, 0.0, 0.0, 0.0, 0.0, 0.0, 0.0, 0.0, 0.0, 0.0, 0.0, 0.0, 0.0, 0.0, 0.0, 0.0, 0.0, 0.0, 0.0, 0.0, 0.0, 0.0, 0.0, 0.0, 0.0, 0.0, 0.0, 0.0, 0.0, 0.0, 0.0, 0.0, 0.0, 0.0, 0.0, 0.0, 0.0, 0.0, 0.0, 0.0, 0.0, 0.0, 0.0, 0.0, 0.0, 0.0, 0.0, 0.0, 0.0, 0.0, 0.0, 0.0, 0.0, 0.0, 0.0, 0.0, 0.0, 0.0, 0.0, 0.0, 0.0, 0.0, 0.0, 0.0, 0.0, 0.0, 0.0, 0.0, 0.0, 0.0, 0.0, 0.0, 0.0, 0.0, 0.0, 0.0, 0.0, 0.0, 0.0, 0.0, 0.0, 0.0, 0.0, 0.0, 0.0, 0.0, 0.0, 0.0, 0.0, 0.0, 0.0, 0.0, 0.0, 0.0, 0.0, 0.0, 0.0, 0.0, 0.0, 0.0, 0.0, 0.0, 0.0, 0.0, 0.0, 0.0, 0.0, 0.0, 0.0, 0.0, 0.0, 0.0, 0.0, 0.0, 0.0, 0.0, 0.0, 0.0, 0.0, 0.0, 0.0, 0.0, 0.0, 0.0, 0.0, 0.0, 0.0, 0.0, 0.0, 0.0, 0.0, 0.0, 0.0, 0.0, 0.0, 0.0, 0.0, 0.0, 0.0, 0.0, 0.0, 0.0, 0.0, 0.0, 0.0, 0.0, 0.0, 0.0, 0.0, 0.0, 0.0, 0.0, 0.0, 0.0, 0.0, 0.0, 0.0, 0.0, 0.0, 0.0, 0.0, 0.0, 0.0, 0.0, 0.0, 0.0, 0.0, 0.0, 0.0, 0.0, 0.0, 0.0, 0.0, 0.0, 0.0, 0.0, 0.0, 0.0, 0.0, 0.0, 0.0, 0.0, 0.0, 0.0, 0.0, 0.0, 0.0, 0.0, 0.0, 0.0, 0.0, 0.0, 0.0, 0.0, 0.0, 0.0, 0.0, 0.0, 0.0, 0.0, 0.0, 0.0, 0.0, 0.0, 0.0, 0.0, 0.0, 0.0, 0.0, 0.0, 0.0, 0.0, 0.0, 0.0, 0.0, 0.0, 0.0, 0.0, 0.0, 0.0, 0.0, 0.0, 0.0, 0.0, 0.0, 0.0, 0.0, 0.0, 0.0, 0.0, 0.0, 0.0, 0.0, 0.0, 0.0, 0.0, 0.0, 0.0, 0.0, 0.0, 0.0, 0.0, 0.0, 0.0, 0.0, 0.0, 0.0, 0.0, 0.0, 0.0, 0.0, 0.0, 0.0, 0.0, 0.0, 0.0, 0.0, 0.0, 0.0, 0.0, 0.0, 0.0, 0.0, 0.0, 0.0, 0.0, 0.0, 0.0, 0.0, 0.0, 0.0, 0.0, 0.0, 0.0, 0.0, 0.0, 0.0, 0.0, 0.0, 0.0, 0.0, 0.0, 0.0, 0.0, 0.0, 0.0, 0.0, 0.0, 0.0, 0.0, 0.0, 0.0, 0.0, 0.0, 0.0, 0.0, 0.0, 0.0, 0.0, 0.0, 0.0, 0.0, 0.0, 0.0, 0.0, 0.0, 0.0, 0.0, 0.0, 0.0, 0.0, 0.0, 0.0, 0.0, 0.0, 0.0, 0.0, 0.0, 0.0, 0.0, 0.0, 0.0, 0.0, 0.0, 0.0, 0.0, 0.0, 0.0, 0.0, 0.0, 0.0, 0.0, 0.0, 0.0, 0.0, 0.0, 0.0, 0.0, 0.0, 0.0, 0.0, 0.0, 0.0, 0.0, 0.0, 0.0, 0.0, 0.0, 0.0, 0.0, 0.0, 0.0, 0.0, 0.0, 0.0, 0.0, 0.0, 0.0, 0.0, 0.0, 0.0, 0.0, 0.0, 0.0, 0.0, 0.0, 0.0, 0.0, 0.0, 0.0, 0.0, 0.0, 0.0, 0.0, 0.0, 0.0, 0.0, 0.0, 0.0, 0.0, 0.0, 0.0, 0.0, 0.0, 0.0, 0.0, 0.0, 0.0, 0.0, 0.0, 0.0, 0.0, 0.0, 0.0, 0.0, 0.0, 0.0, 0.0, 0.0, 0.0, 0.0, 0.0, 0.0, 0.0, 0.0, 0.0, 0.0, 0.0, 0.0, 0.0, 0.0, 0.0, 0.0, 0.0, 0.0, 0.0, 0.0, 0.0, 0.0, 0.0, 0.0, 0.0, 0.0, 0.0, 0.0, 0.0, 0.0, 0.0, 0.0, 0.0, 0.0, 0.0, 0.0, 0.0, 0.0, 0.0, 0.0, 0.0, 0.0, 0.0, 0.0, 0.0, 0.0, 0.0, 0.0, 0.0, 0.0, 0.0, 0.0, 0.0, 0.0, 0.0, 0.0, 0.0, 0.0, 0.0, 0.0, 0.0, 0.0, 0.0, 0.0, 0.0, 0.0, 0.0, 0.0, 0.0, 0.0, 0.0, 0.0, 0.0, 0.0, 0.0, 0.0, 0.0, 0.0, 0.0, 0.0, 0.0, 0.0, 0.0, 0.0, 0.0, 0.0, 0.0, 0.0, 0.0, 0.0, 0.0, 0.0, 0.0, 0.0, 0.0, 0.0, 0.0, 0.0, 0.0, 0.0, 0.0, 0.0, 0.0, 0.0, 0.0, 0.0, 0.0, 0.0, 0.0, 0.0, 0.0, 0.0, 0.0, 0.0, 0.0, 0.0, 0.0, 0.0, 0.0, 0.0, 0.0, 0.0, 0.0, 0.0, 0.0, 0.0, 0.0, 0.0, 0.0, 0.0, 0.0, 0.0, 0.0, 0.0, 0.0, 0.0, 0.0, 0.0, 0.0, 0.0, 0.0, 0.0, 0.0, 0.0, 0.0, 0.0, 0.0, 0.0, 0.0, 0.0, 0.0, 0.0, 0.0, 0.0, 0.0, 0.0, 0.0, 0.0, 0.0, 0.0, 0.0, 0.0, 0.0, 0.0, 0.0, 0.0, 0.0, 0.0, 0.0, 0.0, 0.0, 0.0, 0.0, 0.0, 0.0, 0.0, 0.0, 0.0, 0.0, 0.0, 0.0, 0.0, 0.0, 0.0, 0.0, 0.0, 0.0, 0.0, 0.0, 0.0, 0.0, 0.0, 0.0, 0.0, 0.0, 0.0, 0.0, 0.0, 0.0, 0.0, 0.0, 0.0, 0.0, 0.0, 0.0, 0.0, 0.0, 0.0, 0.0, 0.0, 0.0, 0.0, 0.0, 0.0, 0.0, 0.0, 0.0, 0.0, 0.0, 0.0, 0.0, 0.0, 0.0, 0.0, 0.0, 0.0, 0.0, 0.0, 0.0, 0.0, 0.0, 0.0, 0.0, 0.0, 0.0, 0.0, 0.0, 0.0, 0.0, 0.0, 0.0, 0.0, 0.0, 0.0, 0.0, 0.0, 0.0, 0.0, 0.0, 0.0, 0.0, 0.0, 0.0, 0.0, 0.0, 0.0, 0.0, 0.0, 0.0, 0.0, 0.0, 0.0, 0.0, 0.0, 0.0, 0.0, 0.0, 0.0, 0.0, 0.0, 0.0, 0.0, 0.0, 0.0, 0.0, 0.0, 0.0, 0.0, 0.0, 0.0, 0.0, 0.0, 0.0, 0.0, 0.0, 0.0, 0.0, 0.0, 0.0, 0.0, 0.0, 0.0, 0.0, 0.0, 0.0, 0.0, 0.0, 0.0, 0.0, 0.0, 0.0, 0.0, 0.0, 0.0, 0.0, 0.0, 0.0, 0.0, 0.0, 0.0, 0.0, 0.0, 0.0, 0.0, 0.0, 0.0, 0.0, 0.0, 0.0, 0.0, 0.0, 0.0, 0.0, 0.0, 0.0, 0.0, 0.0, 0.0, 0.0, 0.0, 0.0, 0.0, 0.0, 0.0, 0.0, 0.0, 0.0, 0.0, 0.0, 0.0, 0.0, 0.0, 0.0, 0.0, 0.0, 0.0, 0.0, 0.0, 0.0, 0.0, 0.0, 0.0, 0.0, 0.0, 0.0, 0.0, 0.0, 0.0, 0.0, 0.0, 0.0, 0.0, 0.0, 0.0, 0.0, 0.0, 0.0, 0.0, 0.0, 0.0, 0.0, 0.0, 0.0, 0.0, 0.0, 0.0, 0.0, 0.0, 0.0, 0.0, 0.0, 0.0, 0.0, 0.0, 0.0, 0.0, 0.0, 0.0, 0.0, 0.0, 0.0, 0.0, 0.0, 0.0, 0.0, 0.0, 0.0, 0.0, 0.0, 0.0, 0.0, 0.0, 0.0, 0.0, 0.0, 0.0, 0.0, 0.0, 0.0, 0.0, 0.0, 0.0, 0.0, 0.0, 0.0, 0.0, 0.0, 0.0, 0.0, 0.0, 0.0, 0.0, 0.0, 0.0, 0.0, 0.0, 0.0, 0.0, 0.0, 0.0, 0.0, 0.0, 0.0, 0.0, 0.0, 0.0, 0.0, 0.0, 0.0, 0.0, 0.0, 0.0, 0.0, 0.0, 0.0, 0.0, 0.0, 0.0, 0.0, 0.0, 0.0, 0.0, 0.0, 0.0, 0.0, 0.0, 0.0, 0.0, 0.0, 0.0, 0.0, 0.0, 0.0, 0.0, 0.0, 0.0, 0.0, 0.0, 0.0, 0.0, 0.0, 0.0, 0.0, 0.0, 0.0, 0.0, 0.0, 0.0, 0.0, 0.0, 0.0, 0.0, 0.0, 0.0, 0.0, 0.0, 0.0, 0.0, 0.0, 0.0, 0.0, 0.0, 0.0, 0.0, 0.0, 0.0, 0.0, 0.0, 0.0, 0.0, 0.0, 0.0, 0.0, 0.0, 0.0, 0.0, 0.0, 0.0, 0.0, 0.0, 0.0, 0.0, 0.0, 0.0, 0.0, 0.0, 0.0, 0.0, 0.0, 0.0, 0.0, 0.0, 0.0, 0.0, 0.0, 0.0, 0.0, 0.0, 0.0, 0.0, 0.0, 0.0, 0.0, 0.0, 0.0, 0.0, 0.0, 0.0, 0.0, 0.0, 0.0, 0.0, 0.0, 0.0, 0.0, 0.0, 0.0, 0.0, 0.0, 0.0, 0.0, 0.0, 0.0, 0.0, 0.0, 0.0, 0.0, 0.0, 0.0, 0.0, 0.0, 0.0, 0.0, 0.0, 0.0, 0.0, 0.0, 0.0, 0.0, 0.0, 0.0, 0.0, 0.0, 0.0, 0.0, 0.0, 0.0, 0.0, 0.0, 0.0, 0.0, 0.0, 0.0, 0.0, 0.0, 0.0, 0.0, 0.0, 0.0, 0.0, 0.0, 0.0, 0.0, 0.0, 0.0, 0.0, 0.0, 0.0, 0.0, 0.0, 0.0, 0.0, 0.0, 0.0, 0.0, 0.0, 0.0, 0.0, 0.0, 0.0, 0.0, 0.0, 0.0, 0.0, 0.0, 0.0, 0.0, 0.0, 0.0, 0.0, 0.0, 0.0, 0.0, 0.0, 0.0, 0.0, 0.0, 0.0, 0.0, 0.0, 0.0, 0.0, 0.0, 0.0, 0.0, 0.0, 0.0, 0.0, 0.0, 0.0, 0.0, 0.0, 0.0, 0.0, 0.0, 0.0, 0.0, 0.0, 0.0, 0.0, 0.0, 0.0, 0.0, 0.0, 0.0, 0.0, 0.0, 0.0, 0.0, 0.0, 0.0, 0.0, 0.0, 0.0, 0.0, 0.0, 0.0, 0.0, 0.0, 0.0, 0.0, 0.0, 0.0, 0.0, 0.0, 0.0, 0.0, 0.0, 0.0, 0.0, 0.0, 0.0, 0.0, 0.0, 0.0, 0.0, 0.0, 0.0, 0.0, 0.0, 0.0, 0.0, 0.0, 0.0, 0.0, 0.0, 0.0, 0.0, 0.0, 0.0, 0.0, 0.0, 0.0, 0.0, 0.0, 0.0, 0.0, 0.0, 0.0, 0.0, 0.0, 0.0, 0.0, 0.0, 0.0, 0.0, 0.0, 0.0, 0.0, 0.0, 0.0, 0.0, 0.0, 0.0, 0.0, 0.0, 0.0, 0.0, 0.0, 0.0, 0.0, 0.0, 0.0, 0.0, 0.0, 0.0, 0.0, 0.0, 0.0, 0.0, 0.0, 0.0, 0.0, 0.0, 0.0, 0.0, 0.0, 0.0, 0.0, 0.0, 0.0, 0.0, 0.0, 0.0, 0.0, 0.0, 0.0, 0.0, 0.0, 0.0, 0.0, 0.0, 0.0, 0.0, 0.0, 0.0, 0.0, 0.0, 0.0, 0.0, 0.0, 0.0, 0.0, 0.0, 0.0, 0.0, 0.0, 0.0, 0.0, 0.0, 0.0, 0.0, 0.0, 0.0, 0.0, 0.0, 0.0, 0.0, 0.0, 0.0, 0.0, 0.0, 0.0, 0.0, 0.0, 0.0, 0.0, 0.0, 0.0, 0.0, 0.0, 0.0, 0.0, 0.0, 0.0, 0.0, 0.0, 0.0, 0.0, 0.0, 0.0, 0.0, 0.0, 0.0, 0.0, 0.0, 0.0, 0.0, 0.0, 0.0, 0.0, 0.0, 0.0, 0.0, 0.0, 0.0, 0.0, 0.0, 0.0, 0.0, 0.0, 0.0, 0.0, 0.0, 0.0, 0.0, 0.0, 0.0, 0.0, 0.0, 0.0, 0.0, 0.0, 0.0, 0.0, 0.0, 0.0, 0.0, 0.0, 0.0, 0.0, 0.0, 0.0, 0.0, 0.0, 0.0, 0.0, 0.0, 0.0, 0.0, 0.0, 0.0, 0.0, 0.0, 0.0, 0.0, 0.0, 0.0, 0.0, 0.0, 0.0, 0.0, 0.0, 0.0, 0.0, 0.0, 0.0, 0.0, 0.0, 0.0, 0.0, 0.0, 0.0, 0.0, 0.0, 0.0, 0.0, 0.0, 0.0, 0.0, 0.0, 0.0, 0.0, 0.0, 0.0, 0.0, 0.0, 0.0, 0.0, 0.0, 0.0, 0.0, 0.0, 0.0, 0.0, 0.0, 0.0, 0.0, 0.0, 0.0, 0.0, 0.0, 0.0, 0.0, 0.0, 0.0, 0.0, 0.0, 0.0, 0.0, 0.0, 0.0, 0.0, 0.0, 0.0, 0.0, 0.0, 0.0, 0.0, 0.0, 0.0, 0.0, 0.0, 0.0, 0.0, 0.0, 0.0, 0.0, 0.0, 0.0, 0.0, 0.0, 0.0, 0.0, 0.0, 0.0, 0.0, 0.0, 0.0, 0.0, 0.0, 0.0, 0.0, 0.0, 0.0, 0.0, 0.0])
me_circle.materials.append(mat_jarron)
me_circle.materials.append(mat_fondo)
me_circle.update()

# ---- objects
ob_light = bpy.data.objects.new('Light', light_light)
ob_camera = bpy.data.objects.new('Camera', cam_camera)
ob_jarron = bpy.data.objects.new('Jarron', me_circle)

# ---- transforms, parenting, visibility, modifiers, constraints
ob_light.location = (4.076, 1.005, 5.904)
ob_light.rotation_euler = (0.6503, 0.05522, 1.866)
ob_light.lock_rotations_4d = False
ob_light.empty_display_type = 'ARROWS'
ob_light.color = (0.0, 0.0, 0.0, 0.0)
ob_light.lineart.crease_threshold = 0.0
ob_camera.location = (7.359, -6.926, 4.958)
ob_camera.rotation_euler = (1.109, 0.0, 0.8149)
ob_camera.lock_rotations_4d = False
ob_camera.empty_display_type = 'ARROWS'
ob_camera.color = (0.0, 0.0, 0.0, 0.0)
ob_camera.display_type = 'WIRE'
ob_camera.lineart.crease_threshold = 0.0
ob_jarron.location = (0.0, 0.0, 0.0)

# ---- collection membership
col_collection.objects.link(ob_light)
col_collection.objects.link(ob_camera)
col_collection.objects.link(ob_jarron)

# ---- scene / render settings (as saved in the file)
scene.camera = ob_camera
scene.frame_start = 1; scene.frame_end = 250; scene.frame_set(1)
scene.render.engine = 'BLENDER_EEVEE_NEXT'
scene.cycles.sampling_pattern = 'TABULATED_SOBOL'
scene.view_settings.view_transform = 'Filmic'
bpy.context.view_layer.update()

